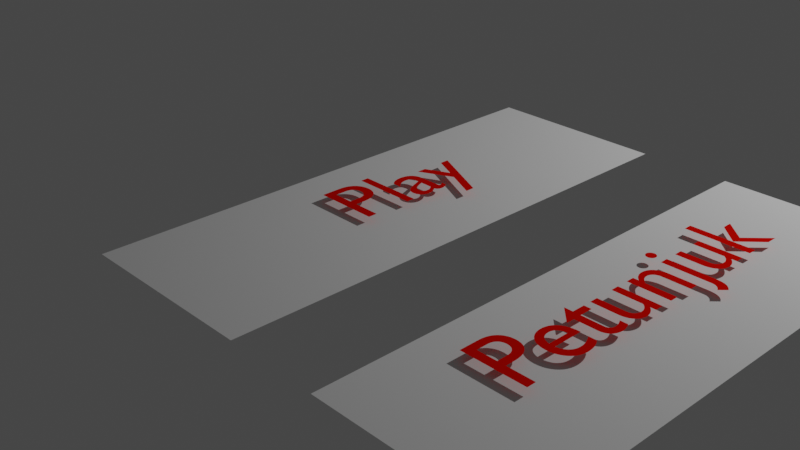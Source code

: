 # Source: menu.blend  (saved by Blender 2.81.16; exported with 4.5.12 LTS)
import bpy
from mathutils import Matrix  # noqa: F401  (used for matrix-valued properties, if any)

bpy.ops.wm.read_factory_settings(use_empty=True)
scene = bpy.context.scene
scene.name = 'Scene'

# ---- collections
col_collection = bpy.data.collections.new('Collection'); scene.collection.children.link(col_collection)

# ---- materials (node trees are filled in below, after node groups)
mat_play = bpy.data.materials.new('play')
mat_play.alpha_threshold = 0.0
mat_play.line_color = (0.0, 0.0, 0.0, 1.0)
mat_material = bpy.data.materials.new('Material')
mat_material.use_transparent_shadow = False
mat_material.diffuse_color = (0.8, 0.003228, 0.0, 1.0)
mat_play_003 = bpy.data.materials.new('play.003')
mat_play_003.alpha_threshold = 0.0
mat_play_003.line_color = (0.0, 0.0, 0.0, 1.0)
mat_material_001 = bpy.data.materials.new('Material.001')
mat_material_001.use_transparent_shadow = False
mat_material_001.diffuse_color = (0.8, 0.003228, 0.0, 1.0)
mat_material_002 = bpy.data.materials.new('Material.002')
mat_material_002.use_transparent_shadow = False
mat_material_002.diffuse_color = (0.8, 0.003228, 0.0, 1.0)

# ---- material node trees

# ---- world
world_world = bpy.data.worlds.new('World'); scene.world = world_world
world_world.use_nodes = True; world_world.node_tree.nodes.clear()
_N = world_world.node_tree.nodes; _L = world_world.node_tree.links
n0 = _N.new('ShaderNodeOutputWorld'); n0.name = 'World Output'; n0.location = (300, 300)
n1 = _N.new('ShaderNodeBackground'); n1.name = 'Background'; n1.location = (10, 300)
n1.inputs[0].default_value = (0.05088, 0.05088, 0.05088, 1.0)
_L.new(n1.outputs[0], n0.inputs[0])
n0.is_active_output = True
world_world.color = (0.05088, 0.05088, 0.05088)
world_world.use_sun_shadow = False
world_world.sun_shadow_jitter_overblur = 0.0

# ---- cameras
cam_camera = bpy.data.cameras.new('Camera')
cam_camera.clip_end = 100.0
cam_camera.ortho_scale = 7.314

# ---- lights
light_light = bpy.data.lights.new('Light', 'POINT')
light_light.transmission_factor = 0.0
light_light.energy = 1000.0
light_light.shadow_soft_size = 0.1
light_light.shadow_maximum_resolution = 0.006
light_light.use_absolute_resolution = True

# ---- meshes
me_cube_003 = bpy.data.meshes.new('Cube.003')
me_cube_003.from_pydata([(1.0, 1.0, -1.0), (1.0, -1.0, -1.0), (-1.0, 1.0, -1.0), (-1.0, -1.0, -1.0)], [], [(2, 0, 1, 3)])
_uv = me_cube_003.uv_layers.new(name='UVMap')
_uv.uv.foreach_set('vector', [0.125, 0.5, 0.375, 0.5, 0.375, 0.75, 0.125, 0.75])
me_cube_003.materials.append(mat_play)
me_cube_003.use_remesh_preserve_volume = False
me_cube_003.use_remesh_preserve_attributes = False
me_cube_003.use_mirror_vertex_groups = False
me_cube_003.update()
me_cube_004 = bpy.data.meshes.new('Cube.004')
me_cube_004.from_pydata([(1.0, 1.0, -1.0), (1.0, -1.0, -1.0), (-1.0, 1.0, -1.0), (-1.0, -1.0, -1.0)], [], [(2, 0, 1, 3)])
_uv = me_cube_004.uv_layers.new(name='UVMap')
_uv.uv.foreach_set('vector', [0.125, 0.5, 0.375, 0.5, 0.375, 0.75, 0.125, 0.75])
me_cube_004.materials.append(mat_play)
me_cube_004.use_remesh_preserve_volume = False
me_cube_004.use_remesh_preserve_attributes = False
me_cube_004.use_mirror_vertex_groups = False
me_cube_004.update()
me_cube_005 = bpy.data.meshes.new('Cube.005')
me_cube_005.from_pydata([(1.0, 1.0, -1.0), (1.0, -1.0, -1.0), (-1.0, 1.0, -1.0), (-1.0, -1.0, -1.0)], [], [(2, 0, 1, 3)])
_uv = me_cube_005.uv_layers.new(name='UVMap')
_uv.uv.foreach_set('vector', [0.125, 0.5, 0.375, 0.5, 0.375, 0.75, 0.125, 0.75])
me_cube_005.materials.append(mat_play_003)
me_cube_005.use_remesh_preserve_volume = False
me_cube_005.use_remesh_preserve_attributes = False
me_cube_005.use_mirror_vertex_groups = False
me_cube_005.update()

# ---- curves / text
txt_text = bpy.data.curves.new('Text', 'FONT')
txt_text.dimensions = '2D'
txt_text.body = 'Play'
txt_text.materials.append(mat_material)
txt_text.use_path_clamp = True
txt_text_001 = bpy.data.curves.new('Text.001', 'FONT')
txt_text_001.dimensions = '2D'
txt_text_001.body = 'Petunjuk'
txt_text_001.materials.append(mat_material_001)
txt_text_001.use_path_clamp = True
txt_text_002 = bpy.data.curves.new('Text.002', 'FONT')
txt_text_002.dimensions = '2D'
txt_text_002.body = 'Exit'
txt_text_002.materials.append(mat_material_002)
txt_text_002.use_path_clamp = True

# ---- objects
ob_light = bpy.data.objects.new('Light', light_light)
ob_camera = bpy.data.objects.new('Camera', cam_camera)
ob_play = bpy.data.objects.new('Play', me_cube_003)
ob_petunjuk = bpy.data.objects.new('Petunjuk', me_cube_004)
ob_text_play = bpy.data.objects.new('Text play', txt_text)
ob_exit = bpy.data.objects.new('Exit', me_cube_005)
ob_text_petunjuk = bpy.data.objects.new('Text Petunjuk', txt_text_001)
ob_text_exit = bpy.data.objects.new('Text exit', txt_text_002)

# ---- transforms, parenting, visibility, modifiers, constraints
ob_light.location = (4.192, 6.126, 5.894)
ob_light.rotation_euler = (0.6503, 0.05522, 1.866)
ob_light.lock_rotations_4d = False
ob_light.empty_display_type = 'ARROWS'
ob_light.color = (0.0, 0.0, 0.0, 0.0)
ob_light.lineart.crease_threshold = 0.0
ob_camera.location = (7.359, -6.926, 4.958)
ob_camera.rotation_euler = (1.109, 0.0, 0.8149)
ob_camera.lock_rotations_4d = False
ob_camera.empty_display_type = 'ARROWS'
ob_camera.color = (0.0, 0.0, 0.0, 0.0)
ob_camera.display_type = 'WIRE'
ob_camera.lineart.crease_threshold = 0.0
ob_play.location = (0.0, 0.0, 0.0)
ob_play.scale = (1.0, 2.774, -0.2166)
ob_play.lock_rotations_4d = False
ob_play.empty_display_type = 'ARROWS'
ob_play.visible_shadow = False
ob_play.lineart.crease_threshold = 0.0
ob_petunjuk.location = (3.0, 0.0, 0.0)
ob_petunjuk.scale = (1.0, 2.774, -0.2166)
ob_petunjuk.lock_rotations_4d = False
ob_petunjuk.empty_display_type = 'ARROWS'
ob_petunjuk.visible_shadow = False
ob_petunjuk.lineart.crease_threshold = 0.0
ob_text_play.location = (0.2185, -0.6711, 0.3)
ob_text_play.rotation_euler = (0.0, 0.0, 1.571)
ob_text_play.lineart.crease_threshold = 0.0
ob_exit.location = (6.0, 0.0, 0.0)
ob_exit.scale = (1.0, 2.774, -0.2166)
ob_exit.lock_rotations_4d = False
ob_exit.empty_display_type = 'ARROWS'
ob_exit.visible_shadow = False
ob_exit.lineart.crease_threshold = 0.0
ob_text_petunjuk.location = (3.112, -1.721, 0.3)
ob_text_petunjuk.rotation_euler = (0.0, 0.0, 1.571)
ob_text_petunjuk.lineart.crease_threshold = 0.0
ob_text_exit.location = (6.121, -0.8305, 0.3)
ob_text_exit.rotation_euler = (0.0, 0.0, 1.571)
ob_text_exit.lineart.crease_threshold = 0.0

# ---- collection membership
col_collection.objects.link(ob_light)
col_collection.objects.link(ob_camera)
col_collection.objects.link(ob_play)
col_collection.objects.link(ob_petunjuk)
col_collection.objects.link(ob_text_play)
col_collection.objects.link(ob_exit)
col_collection.objects.link(ob_text_petunjuk)
col_collection.objects.link(ob_text_exit)

# ---- scene / render settings (as saved in the file)
scene.camera = ob_camera
scene.frame_start = 1; scene.frame_end = 250; scene.frame_set(93)
scene.render.engine = 'BLENDER_EEVEE_NEXT'
scene.cycles.use_denoising = False
scene.cycles.samples = 128
scene.cycles.sampling_pattern = 'TABULATED_SOBOL'
scene.cycles.use_adaptive_sampling = False
scene.cycles.use_light_tree = False
scene.view_settings.view_transform = 'Filmic'
bpy.context.view_layer.update()
